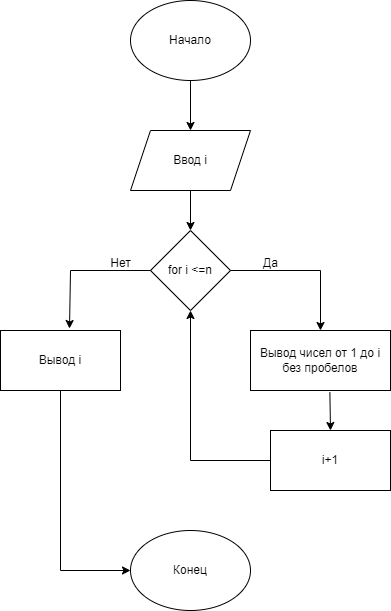

The diagram above was exported from draw.io. Its source (the exported page's mxGraphModel, read from the mxfile embedded in the PNG):
<mxGraphModel dx="1633" dy="797" grid="1" gridSize="10" guides="1" tooltips="1" connect="1" arrows="1" fold="1" page="1" pageScale="1" pageWidth="827" pageHeight="1169" math="0" shadow="0">
  <root>
    <mxCell id="WIyWlLk6GJQsqaUBKTNV-0" />
    <mxCell id="WIyWlLk6GJQsqaUBKTNV-1" parent="WIyWlLk6GJQsqaUBKTNV-0" />
    <mxCell id="FTKOwIWhP7MAde_QWZSy-0" value="Начало" style="ellipse;whiteSpace=wrap;html=1;" vertex="1" parent="WIyWlLk6GJQsqaUBKTNV-1">
      <mxGeometry x="330" y="110" width="120" height="80" as="geometry" />
    </mxCell>
    <mxCell id="FTKOwIWhP7MAde_QWZSy-1" value="Ввод i" style="shape=parallelogram;perimeter=parallelogramPerimeter;whiteSpace=wrap;html=1;fixedSize=1;" vertex="1" parent="WIyWlLk6GJQsqaUBKTNV-1">
      <mxGeometry x="330" y="240" width="120" height="60" as="geometry" />
    </mxCell>
    <mxCell id="FTKOwIWhP7MAde_QWZSy-2" value="for i &amp;lt;=n" style="rhombus;whiteSpace=wrap;html=1;" vertex="1" parent="WIyWlLk6GJQsqaUBKTNV-1">
      <mxGeometry x="350" y="340" width="80" height="80" as="geometry" />
    </mxCell>
    <mxCell id="FTKOwIWhP7MAde_QWZSy-3" value="Вывод чисел от 1 до i&lt;br&gt;без пробелов" style="rounded=0;whiteSpace=wrap;html=1;" vertex="1" parent="WIyWlLk6GJQsqaUBKTNV-1">
      <mxGeometry x="450" y="440" width="140" height="60" as="geometry" />
    </mxCell>
    <mxCell id="FTKOwIWhP7MAde_QWZSy-4" value="i+1" style="rounded=0;whiteSpace=wrap;html=1;" vertex="1" parent="WIyWlLk6GJQsqaUBKTNV-1">
      <mxGeometry x="470" y="540" width="120" height="60" as="geometry" />
    </mxCell>
    <mxCell id="FTKOwIWhP7MAde_QWZSy-5" value="Вывод i" style="rounded=0;whiteSpace=wrap;html=1;" vertex="1" parent="WIyWlLk6GJQsqaUBKTNV-1">
      <mxGeometry x="200" y="440" width="120" height="60" as="geometry" />
    </mxCell>
    <mxCell id="FTKOwIWhP7MAde_QWZSy-6" value="Конец" style="ellipse;whiteSpace=wrap;html=1;" vertex="1" parent="WIyWlLk6GJQsqaUBKTNV-1">
      <mxGeometry x="330" y="640" width="120" height="80" as="geometry" />
    </mxCell>
    <mxCell id="FTKOwIWhP7MAde_QWZSy-7" value="" style="endArrow=classic;html=1;rounded=0;exitX=0.5;exitY=1;exitDx=0;exitDy=0;entryX=0.5;entryY=0;entryDx=0;entryDy=0;" edge="1" parent="WIyWlLk6GJQsqaUBKTNV-1" source="FTKOwIWhP7MAde_QWZSy-0" target="FTKOwIWhP7MAde_QWZSy-1">
      <mxGeometry width="50" height="50" relative="1" as="geometry">
        <mxPoint x="320" y="430" as="sourcePoint" />
        <mxPoint x="370" y="380" as="targetPoint" />
      </mxGeometry>
    </mxCell>
    <mxCell id="FTKOwIWhP7MAde_QWZSy-8" value="" style="endArrow=classic;html=1;rounded=0;exitX=0.5;exitY=1;exitDx=0;exitDy=0;entryX=0.5;entryY=0;entryDx=0;entryDy=0;" edge="1" parent="WIyWlLk6GJQsqaUBKTNV-1" source="FTKOwIWhP7MAde_QWZSy-1" target="FTKOwIWhP7MAde_QWZSy-2">
      <mxGeometry width="50" height="50" relative="1" as="geometry">
        <mxPoint x="320" y="430" as="sourcePoint" />
        <mxPoint x="370" y="380" as="targetPoint" />
      </mxGeometry>
    </mxCell>
    <mxCell id="FTKOwIWhP7MAde_QWZSy-9" value="" style="endArrow=classic;html=1;rounded=0;exitX=1;exitY=0.5;exitDx=0;exitDy=0;entryX=0.5;entryY=0;entryDx=0;entryDy=0;" edge="1" parent="WIyWlLk6GJQsqaUBKTNV-1" source="FTKOwIWhP7MAde_QWZSy-2" target="FTKOwIWhP7MAde_QWZSy-3">
      <mxGeometry width="50" height="50" relative="1" as="geometry">
        <mxPoint x="320" y="430" as="sourcePoint" />
        <mxPoint x="520" y="380" as="targetPoint" />
        <Array as="points">
          <mxPoint x="520" y="380" />
        </Array>
      </mxGeometry>
    </mxCell>
    <mxCell id="FTKOwIWhP7MAde_QWZSy-10" value="" style="endArrow=classic;html=1;rounded=0;entryX=0.575;entryY=-0.033;entryDx=0;entryDy=0;exitX=0;exitY=0.5;exitDx=0;exitDy=0;entryPerimeter=0;" edge="1" parent="WIyWlLk6GJQsqaUBKTNV-1" source="FTKOwIWhP7MAde_QWZSy-2" target="FTKOwIWhP7MAde_QWZSy-5">
      <mxGeometry relative="1" as="geometry">
        <mxPoint x="300" y="410" as="sourcePoint" />
        <mxPoint x="400" y="410" as="targetPoint" />
        <Array as="points">
          <mxPoint x="270" y="380" />
        </Array>
      </mxGeometry>
    </mxCell>
    <mxCell id="FTKOwIWhP7MAde_QWZSy-12" value="Нет" style="text;html=1;align=center;verticalAlign=middle;resizable=0;points=[];autosize=1;strokeColor=none;fillColor=none;" vertex="1" parent="WIyWlLk6GJQsqaUBKTNV-1">
      <mxGeometry x="300" y="358" width="40" height="30" as="geometry" />
    </mxCell>
    <mxCell id="FTKOwIWhP7MAde_QWZSy-13" value="Да" style="text;html=1;align=center;verticalAlign=middle;resizable=0;points=[];autosize=1;strokeColor=none;fillColor=none;" vertex="1" parent="WIyWlLk6GJQsqaUBKTNV-1">
      <mxGeometry x="450" y="358" width="40" height="30" as="geometry" />
    </mxCell>
    <mxCell id="FTKOwIWhP7MAde_QWZSy-14" value="" style="endArrow=classic;html=1;rounded=0;exitX=0.567;exitY=1.033;exitDx=0;exitDy=0;entryX=0.5;entryY=0;entryDx=0;entryDy=0;exitPerimeter=0;" edge="1" parent="WIyWlLk6GJQsqaUBKTNV-1" source="FTKOwIWhP7MAde_QWZSy-3" target="FTKOwIWhP7MAde_QWZSy-4">
      <mxGeometry width="50" height="50" relative="1" as="geometry">
        <mxPoint x="320" y="430" as="sourcePoint" />
        <mxPoint x="370" y="380" as="targetPoint" />
      </mxGeometry>
    </mxCell>
    <mxCell id="FTKOwIWhP7MAde_QWZSy-15" value="" style="endArrow=classic;html=1;rounded=0;exitX=0;exitY=0.5;exitDx=0;exitDy=0;entryX=0.5;entryY=1;entryDx=0;entryDy=0;" edge="1" parent="WIyWlLk6GJQsqaUBKTNV-1" source="FTKOwIWhP7MAde_QWZSy-4" target="FTKOwIWhP7MAde_QWZSy-2">
      <mxGeometry width="50" height="50" relative="1" as="geometry">
        <mxPoint x="320" y="430" as="sourcePoint" />
        <mxPoint x="370" y="470" as="targetPoint" />
        <Array as="points">
          <mxPoint x="390" y="570" />
        </Array>
      </mxGeometry>
    </mxCell>
    <mxCell id="FTKOwIWhP7MAde_QWZSy-16" value="" style="endArrow=classic;html=1;rounded=0;exitX=0.5;exitY=1;exitDx=0;exitDy=0;entryX=0;entryY=0.5;entryDx=0;entryDy=0;" edge="1" parent="WIyWlLk6GJQsqaUBKTNV-1" source="FTKOwIWhP7MAde_QWZSy-5" target="FTKOwIWhP7MAde_QWZSy-6">
      <mxGeometry width="50" height="50" relative="1" as="geometry">
        <mxPoint x="320" y="430" as="sourcePoint" />
        <mxPoint x="370" y="380" as="targetPoint" />
        <Array as="points">
          <mxPoint x="260" y="680" />
        </Array>
      </mxGeometry>
    </mxCell>
  </root>
</mxGraphModel>